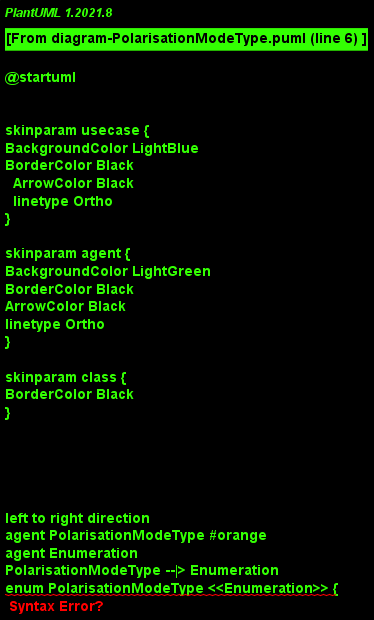

The diagram above was rendered by PlantUML. Its source (embedded in the PNG):
@startuml
!include include.iuml
Class PolarisationModeType #orange
Class Enumeration
PolarisationModeType --|> Enumeration
enum PolarisationModeType <<Enumeration>> {
D
Q
S
T
}
@enduml